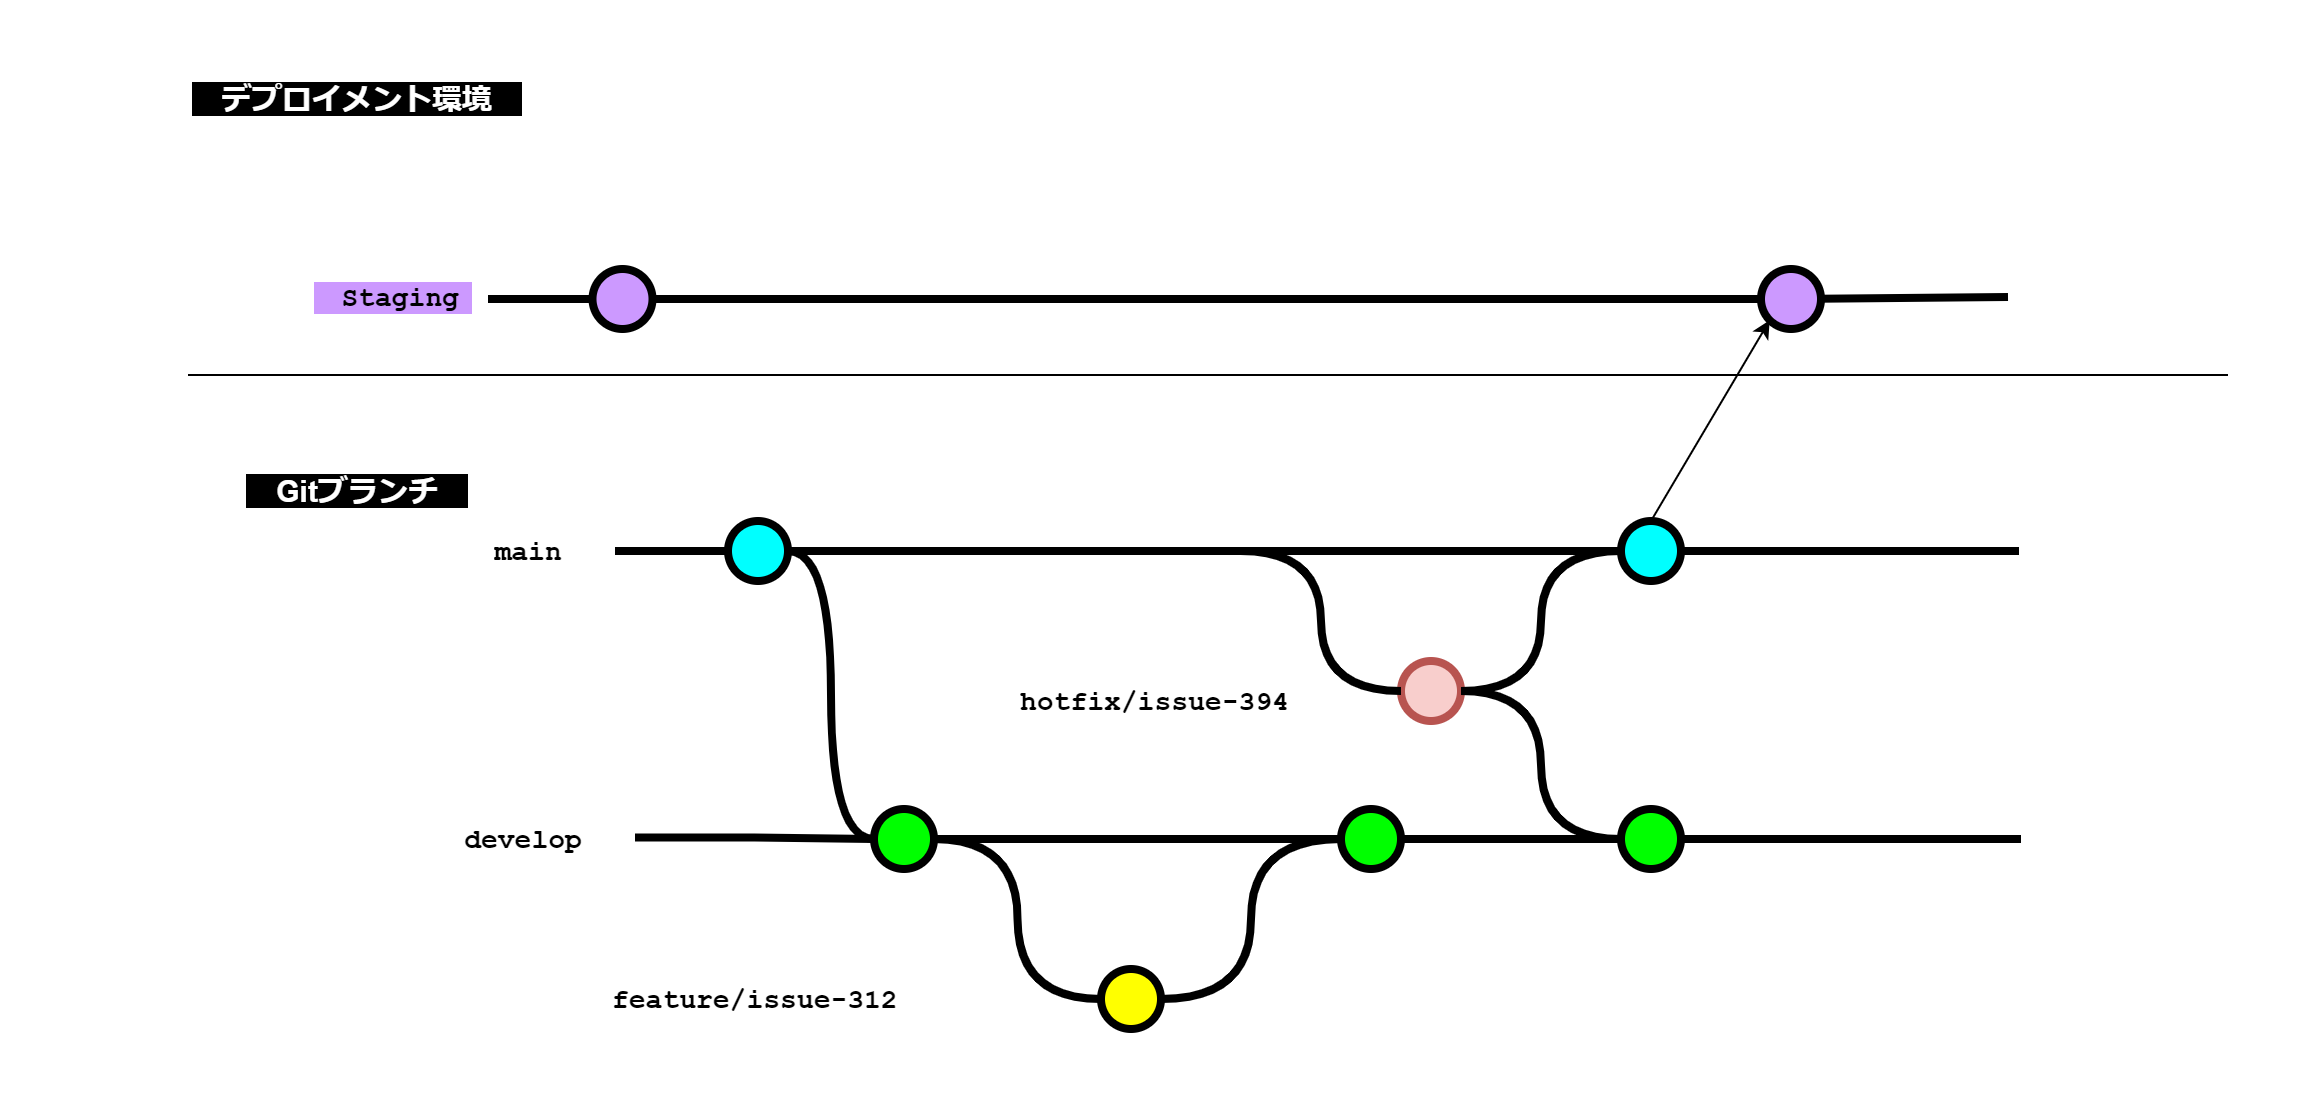

The diagram above was exported from draw.io. Its source (the exported page's mxGraphModel, read from the mxfile embedded in the PNG):
<mxGraphModel dx="2647" dy="1313" grid="1" gridSize="10" guides="1" tooltips="1" connect="1" arrows="1" fold="1" page="1" pageScale="1" pageWidth="827" pageHeight="1169" math="0" shadow="0">
  <root>
    <mxCell id="0" />
    <mxCell id="1" parent="0" />
    <mxCell id="62" value="" style="rounded=0;whiteSpace=wrap;html=1;strokeColor=none;" vertex="1" parent="1">
      <mxGeometry x="-210" y="980" width="1150" height="550" as="geometry" />
    </mxCell>
    <mxCell id="30" style="edgeStyle=orthogonalEdgeStyle;curved=1;rounded=0;html=1;exitX=1;exitY=0.5;exitPerimeter=0;entryX=0;entryY=0.5;entryPerimeter=0;endArrow=none;endFill=0;jettySize=auto;orthogonalLoop=1;strokeWidth=4;fontSize=15;" parent="1" source="31" target="36" edge="1">
      <mxGeometry relative="1" as="geometry" />
    </mxCell>
    <mxCell id="31" value="" style="verticalLabelPosition=bottom;verticalAlign=top;html=1;strokeWidth=4;shape=mxgraph.flowchart.on-page_reference;plain-blue;gradientColor=none;fillColor=#00FFFF;strokeColor=#000000;" parent="1" vertex="1">
      <mxGeometry x="153.5" y="1240" width="30" height="30" as="geometry" />
    </mxCell>
    <mxCell id="32" value="" style="edgeStyle=orthogonalEdgeStyle;curved=1;rounded=0;orthogonalLoop=1;jettySize=auto;html=1;endArrow=none;endFill=0;strokeWidth=4;fontFamily=Courier New;fontSize=16;entryX=1;entryY=0.5;entryDx=0;entryDy=0;entryPerimeter=0;" parent="1" source="33" target="31" edge="1">
      <mxGeometry relative="1" as="geometry">
        <mxPoint x="599" y="1255" as="targetPoint" />
      </mxGeometry>
    </mxCell>
    <mxCell id="33" value="" style="verticalLabelPosition=bottom;verticalAlign=top;html=1;strokeWidth=4;shape=mxgraph.flowchart.on-page_reference;plain-blue;gradientColor=none;strokeColor=#000000;fillColor=#00FFFF;" parent="1" vertex="1">
      <mxGeometry x="600" y="1240" width="30" height="30" as="geometry" />
    </mxCell>
    <mxCell id="34" value="" style="edgeStyle=orthogonalEdgeStyle;rounded=0;html=1;jettySize=auto;orthogonalLoop=1;strokeWidth=4;endArrow=none;endFill=0;" parent="1" target="31" edge="1">
      <mxGeometry x="53.5" y="220" as="geometry">
        <mxPoint x="97" y="1255" as="sourcePoint" />
      </mxGeometry>
    </mxCell>
    <mxCell id="35" value="main" style="text;html=1;strokeColor=none;fillColor=none;align=center;verticalAlign=middle;whiteSpace=wrap;overflow=hidden;fontSize=14;fontStyle=1;fontFamily=Courier New;" parent="1" vertex="1">
      <mxGeometry x="29" y="1245" width="50" height="20" as="geometry" />
    </mxCell>
    <mxCell id="36" value="" style="verticalLabelPosition=bottom;verticalAlign=top;html=1;strokeWidth=4;shape=mxgraph.flowchart.on-page_reference;plain-purple;gradientColor=none;strokeColor=#000000;fillColor=#00FF00;" parent="1" vertex="1">
      <mxGeometry x="226.5" y="1384" width="30" height="30" as="geometry" />
    </mxCell>
    <mxCell id="37" value="develop" style="text;html=1;strokeColor=none;fillColor=none;align=center;verticalAlign=middle;whiteSpace=wrap;overflow=hidden;fontSize=14;fontStyle=1;fontFamily=Courier New;" parent="1" vertex="1">
      <mxGeometry x="-30" y="1389" width="162.5" height="20" as="geometry" />
    </mxCell>
    <mxCell id="38" value="feature/issue-312" style="text;html=1;strokeColor=none;fillColor=none;align=left;verticalAlign=middle;whiteSpace=wrap;overflow=hidden;fontSize=14;fontStyle=1;fontFamily=Courier New;" parent="1" vertex="1">
      <mxGeometry x="94" y="1469" width="162.5" height="20" as="geometry" />
    </mxCell>
    <mxCell id="39" style="edgeStyle=orthogonalEdgeStyle;curved=1;rounded=0;html=1;exitX=1;exitY=0.5;exitPerimeter=0;entryX=0;entryY=0.5;entryPerimeter=0;endArrow=none;endFill=0;jettySize=auto;orthogonalLoop=1;strokeWidth=4;fontSize=15;exitDx=0;exitDy=0;entryDx=0;entryDy=0;" parent="1" source="36" target="45" edge="1">
      <mxGeometry relative="1" as="geometry">
        <mxPoint x="194" y="1329" as="sourcePoint" />
        <mxPoint x="303.5" y="1479" as="targetPoint" />
      </mxGeometry>
    </mxCell>
    <mxCell id="41" value="" style="verticalLabelPosition=bottom;verticalAlign=top;html=1;strokeWidth=4;shape=mxgraph.flowchart.on-page_reference;plain-purple;gradientColor=none;strokeColor=#000000;fillColor=#00FF00;" parent="1" vertex="1">
      <mxGeometry x="460" y="1384" width="30" height="30" as="geometry" />
    </mxCell>
    <mxCell id="45" value="" style="verticalLabelPosition=bottom;verticalAlign=top;html=1;strokeWidth=4;shape=mxgraph.flowchart.on-page_reference;plain-purple;gradientColor=none;strokeColor=#000000;fillColor=#FFFF00;" parent="1" vertex="1">
      <mxGeometry x="340" y="1464" width="30" height="30" as="geometry" />
    </mxCell>
    <mxCell id="55" value="" style="edgeStyle=orthogonalEdgeStyle;curved=1;rounded=0;orthogonalLoop=1;jettySize=auto;html=1;endArrow=none;endFill=0;strokeWidth=4;fontFamily=Courier New;fontSize=16;exitX=1;exitY=0.5;exitDx=0;exitDy=0;exitPerimeter=0;" parent="1" source="33" edge="1">
      <mxGeometry relative="1" as="geometry">
        <mxPoint x="799" y="1255" as="targetPoint" />
        <mxPoint x="709" y="1345" as="sourcePoint" />
      </mxGeometry>
    </mxCell>
    <mxCell id="59" value="" style="edgeStyle=orthogonalEdgeStyle;curved=1;rounded=0;orthogonalLoop=1;jettySize=auto;html=1;endArrow=none;endFill=0;strokeWidth=4;fontFamily=Courier New;fontSize=16;exitX=1;exitY=0.5;exitDx=0;exitDy=0;exitPerimeter=0;entryX=0;entryY=0.5;entryDx=0;entryDy=0;entryPerimeter=0;" parent="1" source="36" target="41" edge="1">
      <mxGeometry relative="1" as="geometry">
        <mxPoint x="779" y="1409" as="targetPoint" />
        <mxPoint x="709" y="1409" as="sourcePoint" />
      </mxGeometry>
    </mxCell>
    <mxCell id="61" value="" style="edgeStyle=orthogonalEdgeStyle;curved=1;rounded=0;orthogonalLoop=1;jettySize=auto;html=1;endArrow=none;endFill=0;strokeWidth=4;fontFamily=Courier New;fontSize=16;exitX=1;exitY=0.5;exitDx=0;exitDy=0;exitPerimeter=0;entryX=0;entryY=0.5;entryDx=0;entryDy=0;entryPerimeter=0;" parent="1" source="45" target="41" edge="1">
      <mxGeometry relative="1" as="geometry">
        <mxPoint x="500.0000000000002" y="1479" as="targetPoint" />
        <mxPoint x="343.5" y="1489" as="sourcePoint" />
      </mxGeometry>
    </mxCell>
    <mxCell id="1tThCtB58SvwLHnjAlq8-64" value="" style="verticalLabelPosition=bottom;verticalAlign=top;html=1;strokeWidth=4;shape=mxgraph.flowchart.on-page_reference;strokeColor=#b85450;fillColor=#f8cecc;" parent="1" vertex="1">
      <mxGeometry x="490" y="1310" width="30" height="30" as="geometry" />
    </mxCell>
    <mxCell id="1tThCtB58SvwLHnjAlq8-73" value="hotfix/issue-394" style="text;html=1;strokeColor=none;fillColor=none;align=left;verticalAlign=middle;whiteSpace=wrap;overflow=hidden;fontSize=14;fontStyle=1;fontFamily=Courier New;" parent="1" vertex="1">
      <mxGeometry x="297.5" y="1320" width="162.5" height="20" as="geometry" />
    </mxCell>
    <mxCell id="1tThCtB58SvwLHnjAlq8-87" value="" style="edgeStyle=orthogonalEdgeStyle;curved=1;rounded=0;orthogonalLoop=1;jettySize=auto;html=1;endArrow=none;endFill=0;strokeWidth=4;fontFamily=Courier New;fontSize=16;exitX=1;exitY=0.5;exitDx=0;exitDy=0;exitPerimeter=0;" parent="1" source="41" edge="1">
      <mxGeometry relative="1" as="geometry">
        <mxPoint x="540" y="1399" as="targetPoint" />
        <mxPoint x="530" y="1399" as="sourcePoint" />
      </mxGeometry>
    </mxCell>
    <mxCell id="1tThCtB58SvwLHnjAlq8-118" value="" style="endArrow=none;html=1;rounded=0;" parent="1" edge="1">
      <mxGeometry width="50" height="50" relative="1" as="geometry">
        <mxPoint x="-116.5" y="1167" as="sourcePoint" />
        <mxPoint x="903.5" y="1167" as="targetPoint" />
      </mxGeometry>
    </mxCell>
    <mxCell id="1tThCtB58SvwLHnjAlq8-120" value="&lt;div&gt;&lt;span style=&quot;background-color: rgb(204, 153, 255);&quot;&gt;　Staging　&lt;/span&gt;&lt;/div&gt;" style="text;html=1;strokeColor=none;fillColor=none;align=center;verticalAlign=middle;whiteSpace=wrap;overflow=hidden;fontSize=14;fontStyle=1;fontFamily=Courier New;" parent="1" vertex="1">
      <mxGeometry x="-73.25" y="1108" width="111.75" height="42" as="geometry" />
    </mxCell>
    <mxCell id="1tThCtB58SvwLHnjAlq8-121" value="&lt;font color=&quot;#ffffff&quot;&gt;&lt;span style=&quot;font-size: 15px; background-color: rgb(0, 0, 0);&quot;&gt;&lt;b&gt;　デプロイメント環境　&lt;/b&gt;&lt;/span&gt;&lt;/font&gt;" style="text;strokeColor=none;align=center;fillColor=none;html=1;verticalAlign=middle;whiteSpace=wrap;rounded=0;" parent="1" vertex="1">
      <mxGeometry x="-120" y="1014" width="161.75" height="30" as="geometry" />
    </mxCell>
    <mxCell id="1tThCtB58SvwLHnjAlq8-123" value="" style="endArrow=none;html=1;rounded=0;strokeWidth=4;" parent="1" source="1tThCtB58SvwLHnjAlq8-132" edge="1">
      <mxGeometry width="50" height="50" relative="1" as="geometry">
        <mxPoint x="52.25" y="1129" as="sourcePoint" />
        <mxPoint x="793.5" y="1128" as="targetPoint" />
      </mxGeometry>
    </mxCell>
    <mxCell id="1tThCtB58SvwLHnjAlq8-125" value="" style="endArrow=none;html=1;rounded=0;strokeWidth=4;" parent="1" target="1tThCtB58SvwLHnjAlq8-126" edge="1">
      <mxGeometry width="50" height="50" relative="1" as="geometry">
        <mxPoint x="33.5" y="1129" as="sourcePoint" />
        <mxPoint x="683.5" y="1128.29" as="targetPoint" />
      </mxGeometry>
    </mxCell>
    <mxCell id="1tThCtB58SvwLHnjAlq8-126" value="" style="verticalLabelPosition=bottom;verticalAlign=top;html=1;strokeWidth=4;shape=mxgraph.flowchart.on-page_reference;plain-blue;gradientColor=none;fillColor=#CC99FF;strokeColor=#000000;" parent="1" vertex="1">
      <mxGeometry x="85.75" y="1114" width="30" height="30" as="geometry" />
    </mxCell>
    <mxCell id="1tThCtB58SvwLHnjAlq8-127" value="" style="endArrow=none;html=1;rounded=0;strokeWidth=4;entryX=0;entryY=0.5;entryDx=0;entryDy=0;entryPerimeter=0;" parent="1" source="1tThCtB58SvwLHnjAlq8-126" target="1tThCtB58SvwLHnjAlq8-132" edge="1">
      <mxGeometry width="50" height="50" relative="1" as="geometry">
        <mxPoint x="115.5" y="1129" as="sourcePoint" />
        <mxPoint x="290" y="1129" as="targetPoint" />
      </mxGeometry>
    </mxCell>
    <mxCell id="1tThCtB58SvwLHnjAlq8-132" value="" style="verticalLabelPosition=bottom;verticalAlign=top;html=1;strokeWidth=4;shape=mxgraph.flowchart.on-page_reference;plain-blue;gradientColor=none;fillColor=#CC99FF;strokeColor=#000000;" parent="1" vertex="1">
      <mxGeometry x="670" y="1114" width="30" height="30" as="geometry" />
    </mxCell>
    <mxCell id="1tThCtB58SvwLHnjAlq8-139" value="&lt;b&gt;&lt;font color=&quot;#ffffff&quot; style=&quot;font-size: 15px; background-color: rgb(0, 0, 0);&quot;&gt;　Gitブランチ　&lt;/font&gt;&lt;/b&gt;" style="text;strokeColor=none;align=center;fillColor=none;html=1;verticalAlign=middle;whiteSpace=wrap;rounded=0;" parent="1" vertex="1">
      <mxGeometry x="-104.13" y="1210" width="130" height="30" as="geometry" />
    </mxCell>
    <mxCell id="1tThCtB58SvwLHnjAlq8-141" value="" style="endArrow=classic;html=1;rounded=0;exitX=0.5;exitY=0;exitDx=0;exitDy=0;exitPerimeter=0;entryX=0.145;entryY=0.855;entryDx=0;entryDy=0;entryPerimeter=0;" parent="1" source="33" target="1tThCtB58SvwLHnjAlq8-132" edge="1">
      <mxGeometry width="50" height="50" relative="1" as="geometry">
        <mxPoint x="660" y="1260" as="sourcePoint" />
        <mxPoint x="710" y="1210" as="targetPoint" />
      </mxGeometry>
    </mxCell>
    <mxCell id="1tThCtB58SvwLHnjAlq8-146" value="" style="edgeStyle=orthogonalEdgeStyle;rounded=0;html=1;jettySize=auto;orthogonalLoop=1;strokeWidth=4;endArrow=none;endFill=0;entryX=0;entryY=0.5;entryDx=0;entryDy=0;entryPerimeter=0;" parent="1" target="36" edge="1">
      <mxGeometry x="53.5" y="220" as="geometry">
        <mxPoint x="107" y="1398.23" as="sourcePoint" />
        <mxPoint x="164" y="1398.23" as="targetPoint" />
      </mxGeometry>
    </mxCell>
    <mxCell id="rRO0yM2dPipu0M0x1NQp-61" style="edgeStyle=orthogonalEdgeStyle;curved=1;rounded=0;html=1;endArrow=none;endFill=0;jettySize=auto;orthogonalLoop=1;strokeWidth=4;fontSize=15;" parent="1" target="1tThCtB58SvwLHnjAlq8-64" edge="1">
      <mxGeometry relative="1" as="geometry">
        <mxPoint x="410" y="1255" as="sourcePoint" />
        <mxPoint x="330" y="1325" as="targetPoint" />
        <Array as="points">
          <mxPoint x="450" y="1255" />
          <mxPoint x="450" y="1325" />
        </Array>
      </mxGeometry>
    </mxCell>
    <mxCell id="rRO0yM2dPipu0M0x1NQp-65" value="" style="edgeStyle=orthogonalEdgeStyle;curved=1;rounded=0;orthogonalLoop=1;jettySize=auto;html=1;endArrow=none;endFill=0;strokeWidth=4;fontFamily=Courier New;fontSize=16;exitX=1;exitY=0.5;exitDx=0;exitDy=0;exitPerimeter=0;" parent="1" source="rRO0yM2dPipu0M0x1NQp-71" edge="1">
      <mxGeometry relative="1" as="geometry">
        <mxPoint x="800" y="1399" as="targetPoint" />
        <mxPoint x="490" y="1399" as="sourcePoint" />
      </mxGeometry>
    </mxCell>
    <mxCell id="rRO0yM2dPipu0M0x1NQp-68" value="" style="edgeStyle=orthogonalEdgeStyle;curved=1;rounded=0;orthogonalLoop=1;jettySize=auto;html=1;endArrow=none;endFill=0;strokeWidth=4;fontFamily=Courier New;fontSize=16;exitX=1;exitY=0.5;exitDx=0;exitDy=0;exitPerimeter=0;entryX=0;entryY=0.5;entryDx=0;entryDy=0;entryPerimeter=0;" parent="1" source="1tThCtB58SvwLHnjAlq8-64" target="33" edge="1">
      <mxGeometry relative="1" as="geometry">
        <mxPoint x="620" y="1270" as="targetPoint" />
        <mxPoint x="530" y="1350" as="sourcePoint" />
      </mxGeometry>
    </mxCell>
    <mxCell id="rRO0yM2dPipu0M0x1NQp-72" value="" style="edgeStyle=orthogonalEdgeStyle;curved=1;rounded=0;orthogonalLoop=1;jettySize=auto;html=1;endArrow=none;endFill=0;strokeWidth=4;fontFamily=Courier New;fontSize=16;exitX=1;exitY=0.5;exitDx=0;exitDy=0;exitPerimeter=0;" parent="1" source="41" target="rRO0yM2dPipu0M0x1NQp-71" edge="1">
      <mxGeometry relative="1" as="geometry">
        <mxPoint x="800" y="1399" as="targetPoint" />
        <mxPoint x="490" y="1399" as="sourcePoint" />
      </mxGeometry>
    </mxCell>
    <mxCell id="rRO0yM2dPipu0M0x1NQp-71" value="" style="verticalLabelPosition=bottom;verticalAlign=top;html=1;strokeWidth=4;shape=mxgraph.flowchart.on-page_reference;plain-purple;gradientColor=none;strokeColor=#000000;fillColor=#00FF00;" parent="1" vertex="1">
      <mxGeometry x="600" y="1384" width="30" height="30" as="geometry" />
    </mxCell>
    <mxCell id="rRO0yM2dPipu0M0x1NQp-74" value="" style="edgeStyle=orthogonalEdgeStyle;curved=1;rounded=0;orthogonalLoop=1;jettySize=auto;html=1;endArrow=none;endFill=0;strokeWidth=4;fontFamily=Courier New;fontSize=16;exitX=1;exitY=0.5;exitDx=0;exitDy=0;exitPerimeter=0;entryX=0;entryY=0.5;entryDx=0;entryDy=0;entryPerimeter=0;" parent="1" source="1tThCtB58SvwLHnjAlq8-64" target="rRO0yM2dPipu0M0x1NQp-71" edge="1">
      <mxGeometry relative="1" as="geometry">
        <mxPoint x="610" y="1265" as="targetPoint" />
        <mxPoint x="530" y="1335" as="sourcePoint" />
      </mxGeometry>
    </mxCell>
  </root>
</mxGraphModel>